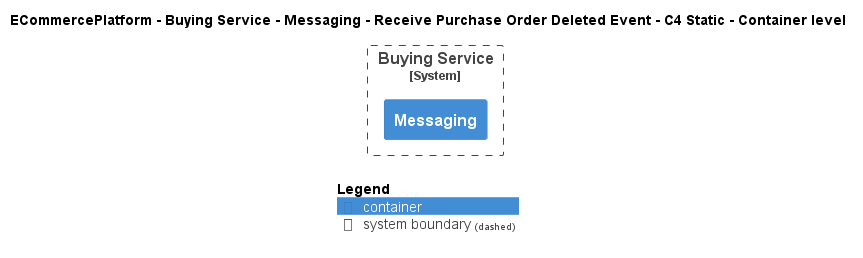

The diagram above was rendered by PlantUML. Its source (embedded in the PNG):
@startuml
!include ..\..\..\..\..\..\..\.c4s\C4_Container.puml

AddElementTag("c4interflow:lifecycle:new", $bgColor=green, $fontColor=#ffffff, $borderColor=green, $shadowing="False")
AddElementTag("c4interflow:lifecycle:changed", $bgColor=orange, $fontColor=#ffffff, $borderColor=orange, $shadowing="False")
AddElementTag("c4interflow:lifecycle:removed", $bgColor=red, $fontColor=#ffffff, $borderColor=red, $shadowing="False")

AddRelTag("c4interflow:lifecycle:new", $textColor=green, $lineColor=green)
AddRelTag("c4interflow:lifecycle:changed", $textColor=orange, $lineColor=orange)
AddRelTag("c4interflow:lifecycle:removed", $textColor=red, $lineColor=red)

SHOW_PERSON_PORTRAIT()
LAYOUT_TOP_DOWN()

skinparam linetype polyline

title ECommercePlatform - Buying Service - Messaging - Receive Purchase Order Deleted Event - C4 Static - Container level


System_Boundary(ECommercePlatform.SoftwareSystems.BuyingService, "Buying Service") {
    Container(ECommercePlatform.SoftwareSystems.BuyingService.Containers.Messaging, "Messaging", "", "")
}



SHOW_LEGEND()
@enduml